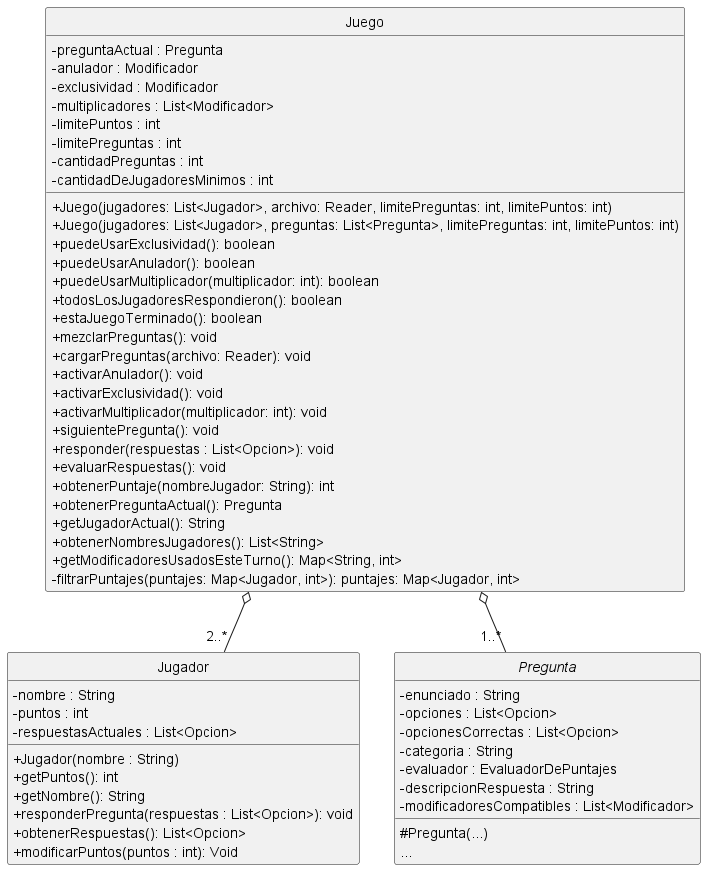

The diagram above was rendered by PlantUML. Its source (embedded in the PNG):
@startuml

hide circle
skinparam classAttributeIconSize 0
skinparam monochrome true

class Juego {
    - preguntaActual : Pregunta
    - anulador : Modificador
    - exclusividad : Modificador
    - multiplicadores : List<Modificador>
    - limitePuntos : int
    - limitePreguntas : int
    - cantidadPreguntas : int
    - cantidadDeJugadoresMinimos : int

    + Juego(jugadores: List<Jugador>, archivo: Reader, limitePreguntas: int, limitePuntos: int)
    + Juego(jugadores: List<Jugador>, preguntas: List<Pregunta>, limitePreguntas: int, limitePuntos: int)
    + puedeUsarExclusividad(): boolean
    + puedeUsarAnulador(): boolean
    + puedeUsarMultiplicador(multiplicador: int): boolean
    + todosLosJugadoresRespondieron(): boolean
    + estaJuegoTerminado(): boolean
    + mezclarPreguntas(): void
    + cargarPreguntas(archivo: Reader): void
    + activarAnulador(): void
    + activarExclusividad(): void
    + activarMultiplicador(multiplicador: int): void
    + siguientePregunta(): void
    + responder(respuestas : List<Opcion>): void
    + evaluarRespuestas(): void
    + obtenerPuntaje(nombreJugador: String): int
    + obtenerPreguntaActual(): Pregunta
    + getJugadorActual(): String
    + obtenerNombresJugadores(): List<String>
    + getModificadoresUsadosEsteTurno(): Map<String, int>
    - filtrarPuntajes(puntajes: Map<Jugador, int>): puntajes: Map<Jugador, int>



}

class Jugador {
    - nombre : String
    - puntos : int
    - respuestasActuales : List<Opcion>

    + Jugador(nombre : String)
    + getPuntos(): int
    + getNombre(): String
    + responderPregunta(respuestas : List<Opcion>): void
    + obtenerRespuestas(): List<Opcion>
    + modificarPuntos(puntos : int): Void
}

abstract Pregunta {
    - enunciado : String
    - opciones : List<Opcion>
    - opcionesCorrectas : List<Opcion>
    - categoria : String
    - evaluador : EvaluadorDePuntajes
    - descripcionRespuesta : String
    - modificadoresCompatibles : List<Modificador>
    # Pregunta(...)
    {method} ...
}

Juego o-- "1..*" Pregunta
Juego o-- "2..*" Jugador

@enduml